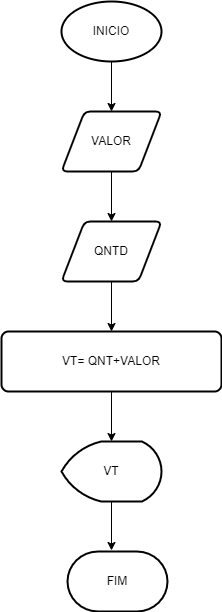

The diagram above was exported from draw.io. Its source (the exported page's mxGraphModel, read from the mxfile embedded in the PNG):
<mxGraphModel dx="1102" dy="557" grid="1" gridSize="10" guides="1" tooltips="1" connect="1" arrows="1" fold="1" page="1" pageScale="1" pageWidth="827" pageHeight="1169" math="0" shadow="0">
  <root>
    <mxCell id="0" />
    <mxCell id="1" parent="0" />
    <mxCell id="fqxS7TPVaYb5k2xeW9tH-8" style="edgeStyle=orthogonalEdgeStyle;rounded=0;orthogonalLoop=1;jettySize=auto;html=1;exitX=0.5;exitY=1;exitDx=0;exitDy=0;exitPerimeter=0;entryX=0.5;entryY=0;entryDx=0;entryDy=0;" edge="1" parent="1" source="fqxS7TPVaYb5k2xeW9tH-1" target="fqxS7TPVaYb5k2xeW9tH-2">
      <mxGeometry relative="1" as="geometry" />
    </mxCell>
    <mxCell id="fqxS7TPVaYb5k2xeW9tH-1" value="INICIO" style="strokeWidth=2;html=1;shape=mxgraph.flowchart.start_1;whiteSpace=wrap;" vertex="1" parent="1">
      <mxGeometry x="364" y="20" width="100" height="60" as="geometry" />
    </mxCell>
    <mxCell id="fqxS7TPVaYb5k2xeW9tH-9" style="edgeStyle=orthogonalEdgeStyle;rounded=0;orthogonalLoop=1;jettySize=auto;html=1;exitX=0.5;exitY=1;exitDx=0;exitDy=0;entryX=0.5;entryY=0;entryDx=0;entryDy=0;" edge="1" parent="1" source="fqxS7TPVaYb5k2xeW9tH-2" target="fqxS7TPVaYb5k2xeW9tH-3">
      <mxGeometry relative="1" as="geometry" />
    </mxCell>
    <mxCell id="fqxS7TPVaYb5k2xeW9tH-2" value="VALOR" style="shape=parallelogram;html=1;strokeWidth=2;perimeter=parallelogramPerimeter;whiteSpace=wrap;rounded=1;arcSize=12;size=0.23;" vertex="1" parent="1">
      <mxGeometry x="364" y="130" width="100" height="60" as="geometry" />
    </mxCell>
    <mxCell id="fqxS7TPVaYb5k2xeW9tH-10" style="edgeStyle=orthogonalEdgeStyle;rounded=0;orthogonalLoop=1;jettySize=auto;html=1;exitX=0.5;exitY=1;exitDx=0;exitDy=0;" edge="1" parent="1" source="fqxS7TPVaYb5k2xeW9tH-3" target="fqxS7TPVaYb5k2xeW9tH-5">
      <mxGeometry relative="1" as="geometry" />
    </mxCell>
    <mxCell id="fqxS7TPVaYb5k2xeW9tH-3" value="QNTD" style="shape=parallelogram;html=1;strokeWidth=2;perimeter=parallelogramPerimeter;whiteSpace=wrap;rounded=1;arcSize=12;size=0.23;" vertex="1" parent="1">
      <mxGeometry x="364" y="240" width="100" height="60" as="geometry" />
    </mxCell>
    <mxCell id="fqxS7TPVaYb5k2xeW9tH-11" style="edgeStyle=orthogonalEdgeStyle;rounded=0;orthogonalLoop=1;jettySize=auto;html=1;exitX=0.5;exitY=1;exitDx=0;exitDy=0;entryX=0.5;entryY=0;entryDx=0;entryDy=0;entryPerimeter=0;" edge="1" parent="1" source="fqxS7TPVaYb5k2xeW9tH-5" target="fqxS7TPVaYb5k2xeW9tH-6">
      <mxGeometry relative="1" as="geometry" />
    </mxCell>
    <mxCell id="fqxS7TPVaYb5k2xeW9tH-5" value="VT= QNT+VALOR" style="rounded=1;whiteSpace=wrap;html=1;absoluteArcSize=1;arcSize=14;strokeWidth=2;" vertex="1" parent="1">
      <mxGeometry x="304" y="350" width="220" height="60" as="geometry" />
    </mxCell>
    <mxCell id="fqxS7TPVaYb5k2xeW9tH-14" style="edgeStyle=orthogonalEdgeStyle;rounded=0;orthogonalLoop=1;jettySize=auto;html=1;exitX=0.5;exitY=1;exitDx=0;exitDy=0;exitPerimeter=0;entryX=0.44;entryY=-0.017;entryDx=0;entryDy=0;entryPerimeter=0;" edge="1" parent="1" source="fqxS7TPVaYb5k2xeW9tH-6" target="fqxS7TPVaYb5k2xeW9tH-7">
      <mxGeometry relative="1" as="geometry" />
    </mxCell>
    <mxCell id="fqxS7TPVaYb5k2xeW9tH-6" value="VT" style="strokeWidth=2;html=1;shape=mxgraph.flowchart.display;whiteSpace=wrap;" vertex="1" parent="1">
      <mxGeometry x="364" y="460" width="100" height="60" as="geometry" />
    </mxCell>
    <mxCell id="fqxS7TPVaYb5k2xeW9tH-7" value="FIM" style="strokeWidth=2;html=1;shape=mxgraph.flowchart.terminator;whiteSpace=wrap;" vertex="1" parent="1">
      <mxGeometry x="370" y="570" width="100" height="60" as="geometry" />
    </mxCell>
  </root>
</mxGraphModel>